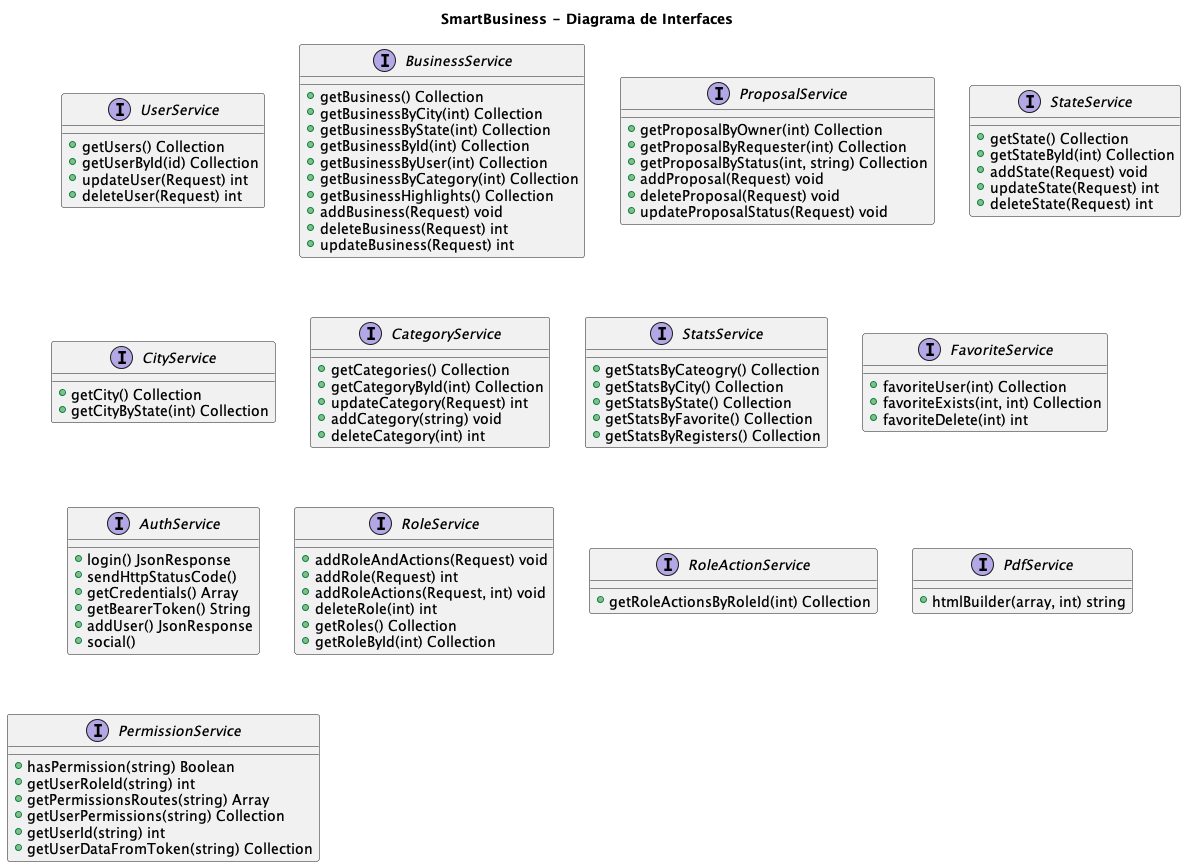

The diagram above was rendered by PlantUML. Its source (embedded in the PNG):
@startuml
title "SmartBusiness - Diagrama de Interfaces"

interface UserService{
    + getUsers() Collection
    + getUserById(id) Collection
    + updateUser(Request) int
    + deleteUser(Request) int
}

interface BusinessService{
    + getBusiness() Collection
    + getBusinessByCity(int) Collection
    + getBusinessByState(int) Collection
    + getBusinessById(int) Collection
    + getBusinessByUser(int) Collection
    + getBusinessByCategory(int) Collection
    + getBusinessHighlights() Collection
    + addBusiness(Request) void
    + deleteBusiness(Request) int
    + updateBusiness(Request) int
}

interface ProposalService{
    + getProposalByOwner(int) Collection
    + getProposalByRequester(int) Collection
    + getProposalByStatus(int, string) Collection
    + addProposal(Request) void
    + deleteProposal(Request) void
    + updateProposalStatus(Request) void
}

interface StateService{
    + getState() Collection
    + getStateById(int) Collection
    + addState(Request) void
    + updateState(Request) int
    + deleteState(Request) int
}

interface CityService{
    + getCity() Collection
    + getCityByState(int) Collection
}

interface CategoryService{
    + getCategories() Collection
    + getCategoryById(int) Collection
    + updateCategory(Request) int
    + addCategory(string) void
    + deleteCategory(int) int
}

interface StatsService{
    + getStatsByCateogry() Collection
    + getStatsByCity() Collection
    + getStatsByState() Collection
    + getStatsByFavorite() Collection
    + getStatsByRegisters() Collection
}

interface FavoriteService {
    + favoriteUser(int) Collection
    + favoriteExists(int, int) Collection
    + favoriteDelete(int) int
}

interface AuthService{
    + login() JsonResponse
    + sendHttpStatusCode()
    + getCredentials() Array
    + getBearerToken() String
    + addUser() JsonResponse
    + social()
}

interface RoleService{
    + addRoleAndActions(Request) void
    + addRole(Request) int
    + addRoleActions(Request, int) void
    + deleteRole(int) int
    + getRoles() Collection
    + getRoleById(int) Collection
}

interface RoleActionService{
    + getRoleActionsByRoleId(int) Collection
}

interface PdfService{
    + htmlBuilder(array, int) string
}

interface PermissionService{
    + hasPermission(string) Boolean
    + getUserRoleId(string) int
    + getPermissionsRoutes(string) Array
    + getUserPermissions(string) Collection
    + getUserId(string) int
    + getUserDataFromToken(string) Collection
}

@enduml